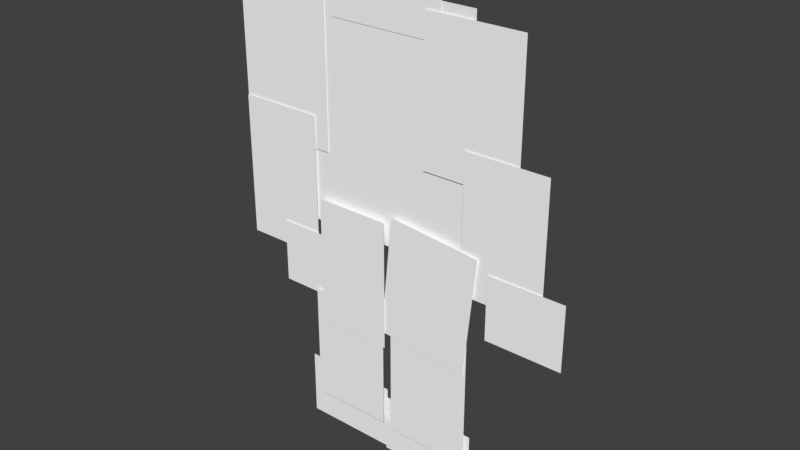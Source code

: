 # Source: dude.blend  (saved by Blender 2.78.0; exported with 4.5.12 LTS)
import bpy
from mathutils import Matrix  # noqa: F401  (used for matrix-valued properties, if any)

bpy.ops.wm.read_factory_settings(use_empty=True)
scene = bpy.context.scene
scene.name = 'Scene'

# ---- collections
col_collection_1 = bpy.data.collections.new('Collection 1'); scene.collection.children.link(col_collection_1)

# ---- materials (node trees are filled in below, after node groups)
mat_torso_png = bpy.data.materials.new('Torso.png')
mat_torso_png.alpha_threshold = 0.0
mat_torso_png.use_transparent_shadow = False
mat_torso_png.diffuse_color = (1.0, 1.0, 1.0, 1.0)
mat_torso_png.roughness = 0.5
mat_torso_png.specular_intensity = 0.0
mat_upperarml_png = bpy.data.materials.new('UpperArmL.png')
mat_upperarml_png.alpha_threshold = 0.0
mat_upperarml_png.use_transparent_shadow = False
mat_upperarml_png.diffuse_color = (1.0, 1.0, 1.0, 1.0)
mat_upperarml_png.roughness = 0.5
mat_upperarml_png.specular_intensity = 0.0
mat_lowerarml_png = bpy.data.materials.new('LowerArmL.png')
mat_lowerarml_png.alpha_threshold = 0.0
mat_lowerarml_png.use_transparent_shadow = False
mat_lowerarml_png.diffuse_color = (1.0, 1.0, 1.0, 1.0)
mat_lowerarml_png.roughness = 0.5
mat_lowerarml_png.specular_intensity = 0.0
mat_handl_png = bpy.data.materials.new('HandL.png')
mat_handl_png.alpha_threshold = 0.0
mat_handl_png.use_transparent_shadow = False
mat_handl_png.diffuse_color = (1.0, 1.0, 1.0, 1.0)
mat_handl_png.roughness = 0.5
mat_handl_png.specular_intensity = 0.0
mat_lowerarmr_png = bpy.data.materials.new('LowerArmR.png')
mat_lowerarmr_png.alpha_threshold = 0.0
mat_lowerarmr_png.use_transparent_shadow = False
mat_lowerarmr_png.diffuse_color = (1.0, 1.0, 1.0, 1.0)
mat_lowerarmr_png.roughness = 0.5
mat_lowerarmr_png.specular_intensity = 0.0
mat_upperarmr_png = bpy.data.materials.new('UpperArmR.png')
mat_upperarmr_png.alpha_threshold = 0.0
mat_upperarmr_png.use_transparent_shadow = False
mat_upperarmr_png.diffuse_color = (1.0, 1.0, 1.0, 1.0)
mat_upperarmr_png.roughness = 0.5
mat_upperarmr_png.specular_intensity = 0.0
mat_head_png = bpy.data.materials.new('Head.png')
mat_head_png.alpha_threshold = 0.0
mat_head_png.use_transparent_shadow = False
mat_head_png.diffuse_color = (1.0, 1.0, 1.0, 1.0)
mat_head_png.roughness = 0.5
mat_head_png.specular_intensity = 0.0
mat_handr_png = bpy.data.materials.new('HandR.png')
mat_handr_png.alpha_threshold = 0.0
mat_handr_png.use_transparent_shadow = False
mat_handr_png.diffuse_color = (1.0, 1.0, 1.0, 1.0)
mat_handr_png.roughness = 0.5
mat_handr_png.specular_intensity = 0.0
mat_upperlegr_png = bpy.data.materials.new('UpperLegR.png')
mat_upperlegr_png.alpha_threshold = 0.0
mat_upperlegr_png.use_transparent_shadow = False
mat_upperlegr_png.diffuse_color = (1.0, 1.0, 1.0, 1.0)
mat_upperlegr_png.roughness = 0.5
mat_upperlegr_png.specular_intensity = 0.0
mat_upperlegl_png = bpy.data.materials.new('UpperLegL.png')
mat_upperlegl_png.alpha_threshold = 0.0
mat_upperlegl_png.use_transparent_shadow = False
mat_upperlegl_png.diffuse_color = (1.0, 1.0, 1.0, 1.0)
mat_upperlegl_png.roughness = 0.5
mat_upperlegl_png.specular_intensity = 0.0
mat_lowerlegl_png = bpy.data.materials.new('LowerLegL.png')
mat_lowerlegl_png.alpha_threshold = 0.0
mat_lowerlegl_png.use_transparent_shadow = False
mat_lowerlegl_png.diffuse_color = (1.0, 1.0, 1.0, 1.0)
mat_lowerlegl_png.roughness = 0.5
mat_lowerlegl_png.specular_intensity = 0.0
mat_lowerlegr_png = bpy.data.materials.new('LowerLegR.png')
mat_lowerlegr_png.alpha_threshold = 0.0
mat_lowerlegr_png.use_transparent_shadow = False
mat_lowerlegr_png.diffuse_color = (1.0, 1.0, 1.0, 1.0)
mat_lowerlegr_png.roughness = 0.5
mat_lowerlegr_png.specular_intensity = 0.0
mat_footr_png = bpy.data.materials.new('FootR.png')
mat_footr_png.alpha_threshold = 0.0
mat_footr_png.use_transparent_shadow = False
mat_footr_png.diffuse_color = (1.0, 1.0, 1.0, 1.0)
mat_footr_png.roughness = 0.5
mat_footr_png.specular_intensity = 0.0
mat_footl_png = bpy.data.materials.new('FootL.png')
mat_footl_png.alpha_threshold = 0.0
mat_footl_png.use_transparent_shadow = False
mat_footl_png.diffuse_color = (1.0, 1.0, 1.0, 1.0)
mat_footl_png.roughness = 0.5
mat_footl_png.specular_intensity = 0.0

# ---- material node trees

# ---- world
world_world = bpy.data.worlds.new('World'); scene.world = world_world
world_world.color = (0.05088, 0.05088, 0.05088)
world_world.use_sun_shadow = False
world_world.sun_shadow_jitter_overblur = 0.0
world_world.cycles.sampling_method = 'MANUAL'

# ---- meshes
me_torso_png = bpy.data.meshes.new('Torso.png')
me_torso_png.from_pydata([(0.0, 0.0, -4.08), (3.4, 0.0, -4.08), (3.4, 0.0, 0.0), (0.0, 0.0, 0.0)], [], [(0, 1, 2, 3)])
_uv = me_torso_png.uv_layers.new(name='UVMap')
_uv.uv.foreach_set('vector', [0.0, 0.0, 1.0, 0.0, 1.0, 1.0, 0.0, 1.0])
me_torso_png.materials.append(mat_torso_png)
me_torso_png.use_remesh_preserve_volume = False
me_torso_png.use_remesh_preserve_attributes = False
me_torso_png.use_mirror_vertex_groups = False
me_torso_png.update()
me_upperarml_png = bpy.data.meshes.new('UpperArmL.png')
me_upperarml_png.from_pydata([(0.0, 0.0, -2.59), (1.75, 0.0, -2.59), (1.75, 0.0, 0.0), (0.0, 0.0, 0.0)], [], [(0, 1, 2, 3)])
_uv = me_upperarml_png.uv_layers.new(name='UVMap')
_uv.uv.foreach_set('vector', [0.0, 0.0, 1.0, 0.0, 1.0, 1.0, 0.0, 1.0])
me_upperarml_png.materials.append(mat_upperarml_png)
me_upperarml_png.use_remesh_preserve_volume = False
me_upperarml_png.use_remesh_preserve_attributes = False
me_upperarml_png.use_mirror_vertex_groups = False
me_upperarml_png.update()
me_lowerarml_png = bpy.data.meshes.new('LowerArmL.png')
me_lowerarml_png.from_pydata([(0.0, 0.0, -2.5), (1.49, 0.0, -2.5), (1.49, 0.0, 0.0), (0.0, 0.0, 0.0)], [], [(0, 1, 2, 3)])
_uv = me_lowerarml_png.uv_layers.new(name='UVMap')
_uv.uv.foreach_set('vector', [0.0, 0.0, 1.0, 0.0, 1.0, 1.0, 0.0, 1.0])
me_lowerarml_png.materials.append(mat_lowerarml_png)
me_lowerarml_png.use_remesh_preserve_volume = False
me_lowerarml_png.use_remesh_preserve_attributes = False
me_lowerarml_png.use_mirror_vertex_groups = False
me_lowerarml_png.update()
me_handl_png = bpy.data.meshes.new('HandL.png')
me_handl_png.from_pydata([(0.0, 0.0, -1.13), (1.09, 0.0, -1.13), (1.09, 0.0, 0.0), (0.0, 0.0, 0.0)], [], [(0, 1, 2, 3)])
_uv = me_handl_png.uv_layers.new(name='UVMap')
_uv.uv.foreach_set('vector', [0.0, 0.0, 1.0, 0.0, 1.0, 1.0, 0.0, 1.0])
me_handl_png.materials.append(mat_handl_png)
me_handl_png.use_remesh_preserve_volume = False
me_handl_png.use_remesh_preserve_attributes = False
me_handl_png.use_mirror_vertex_groups = False
me_handl_png.update()
me_lowerarmr_png = bpy.data.meshes.new('LowerArmR.png')
me_lowerarmr_png.from_pydata([(0.0, 0.0, -2.34), (1.44, 0.0, -2.34), (1.44, 0.0, 0.0), (0.0, 0.0, 0.0)], [], [(0, 1, 2, 3)])
_uv = me_lowerarmr_png.uv_layers.new(name='UVMap')
_uv.uv.foreach_set('vector', [0.0, 0.0, 1.0, 0.0, 1.0, 1.0, 0.0, 1.0])
me_lowerarmr_png.materials.append(mat_lowerarmr_png)
me_lowerarmr_png.use_remesh_preserve_volume = False
me_lowerarmr_png.use_remesh_preserve_attributes = False
me_lowerarmr_png.use_mirror_vertex_groups = False
me_lowerarmr_png.update()
me_upperarmr_png = bpy.data.meshes.new('UpperArmR.png')
me_upperarmr_png.from_pydata([(0.0, 0.0, -2.42), (1.68, 0.0, -2.42), (1.68, 0.0, 0.0), (0.0, 0.0, 0.0)], [], [(0, 1, 2, 3)])
_uv = me_upperarmr_png.uv_layers.new(name='UVMap')
_uv.uv.foreach_set('vector', [0.0, 0.0, 1.0, 0.0, 1.0, 1.0, 0.0, 1.0])
me_upperarmr_png.materials.append(mat_upperarmr_png)
me_upperarmr_png.use_remesh_preserve_volume = False
me_upperarmr_png.use_remesh_preserve_attributes = False
me_upperarmr_png.use_mirror_vertex_groups = False
me_upperarmr_png.update()
me_head_png = bpy.data.meshes.new('Head.png')
me_head_png.from_pydata([(0.0, 0.0, -2.34), (2.05, 0.0, -2.34), (2.05, 0.0, 0.0), (0.0, 0.0, 0.0)], [], [(0, 1, 2, 3)])
_uv = me_head_png.uv_layers.new(name='UVMap')
_uv.uv.foreach_set('vector', [0.0, 0.0, 1.0, 0.0, 1.0, 1.0, 0.0, 1.0])
me_head_png.materials.append(mat_head_png)
me_head_png.use_remesh_preserve_volume = False
me_head_png.use_remesh_preserve_attributes = False
me_head_png.use_mirror_vertex_groups = False
me_head_png.update()
me_handr_png = bpy.data.meshes.new('HandR.png')
me_handr_png.from_pydata([(0.0, 0.0, -1.12), (1.34, 0.0, -1.12), (1.34, 0.0, 0.0), (0.0, 0.0, 0.0)], [], [(0, 1, 2, 3)])
_uv = me_handr_png.uv_layers.new(name='UVMap')
_uv.uv.foreach_set('vector', [0.0, 0.0, 1.0, 0.0, 1.0, 1.0, 0.0, 1.0])
me_handr_png.materials.append(mat_handr_png)
me_handr_png.use_remesh_preserve_volume = False
me_handr_png.use_remesh_preserve_attributes = False
me_handr_png.use_mirror_vertex_groups = False
me_handr_png.update()
me_upperlegr_png = bpy.data.meshes.new('UpperLegR.png')
me_upperlegr_png.from_pydata([(0.0, 0.0, -2.14), (1.64, 0.0, -2.14), (1.64, 0.0, 0.0), (0.0, 0.0, 0.0)], [], [(0, 1, 2, 3)])
_uv = me_upperlegr_png.uv_layers.new(name='UVMap')
_uv.uv.foreach_set('vector', [0.0, 0.0, 1.0, 0.0, 1.0, 1.0, 0.0, 1.0])
me_upperlegr_png.materials.append(mat_upperlegr_png)
me_upperlegr_png.use_remesh_preserve_volume = False
me_upperlegr_png.use_remesh_preserve_attributes = False
me_upperlegr_png.use_mirror_vertex_groups = False
me_upperlegr_png.update()
me_upperlegl_png = bpy.data.meshes.new('UpperLegL.png')
me_upperlegl_png.from_pydata([(0.0, 0.0, -2.28), (1.34, 0.0, -2.28), (1.34, 0.0, 0.0), (0.0, 0.0, 0.0)], [], [(0, 1, 2, 3)])
_uv = me_upperlegl_png.uv_layers.new(name='UVMap')
_uv.uv.foreach_set('vector', [0.0, 0.0, 1.0, 0.0, 1.0, 1.0, 0.0, 1.0])
me_upperlegl_png.materials.append(mat_upperlegl_png)
me_upperlegl_png.use_remesh_preserve_volume = False
me_upperlegl_png.use_remesh_preserve_attributes = False
me_upperlegl_png.use_mirror_vertex_groups = False
me_upperlegl_png.update()
me_lowerlegl_png = bpy.data.meshes.new('LowerLegL.png')
me_lowerlegl_png.from_pydata([(0.0, 0.0, -2.09), (1.45, 0.0, -2.09), (1.45, 0.0, 0.0), (0.0, 0.0, 0.0)], [], [(0, 1, 2, 3)])
_uv = me_lowerlegl_png.uv_layers.new(name='UVMap')
_uv.uv.foreach_set('vector', [0.0, 0.0, 1.0, 0.0, 1.0, 1.0, 0.0, 1.0])
me_lowerlegl_png.materials.append(mat_lowerlegl_png)
me_lowerlegl_png.use_remesh_preserve_volume = False
me_lowerlegl_png.use_remesh_preserve_attributes = False
me_lowerlegl_png.use_mirror_vertex_groups = False
me_lowerlegl_png.update()
me_lowerlegr_png = bpy.data.meshes.new('LowerLegR.png')
me_lowerlegr_png.from_pydata([(0.0, 0.0, -2.39), (1.51, 0.0, -2.39), (1.51, 0.0, 0.0), (0.0, 0.0, 0.0)], [], [(0, 1, 2, 3)])
_uv = me_lowerlegr_png.uv_layers.new(name='UVMap')
_uv.uv.foreach_set('vector', [0.0, 0.0, 1.0, 0.0, 1.0, 1.0, 0.0, 1.0])
me_lowerlegr_png.materials.append(mat_lowerlegr_png)
me_lowerlegr_png.use_remesh_preserve_volume = False
me_lowerlegr_png.use_remesh_preserve_attributes = False
me_lowerlegr_png.use_mirror_vertex_groups = False
me_lowerlegr_png.update()
me_footr_png = bpy.data.meshes.new('FootR.png')
me_footr_png.from_pydata([(0.0, 0.0, -1.07), (1.74, 0.0, -1.07), (1.74, 0.0, 0.0), (0.0, 0.0, 0.0)], [], [(0, 1, 2, 3)])
_uv = me_footr_png.uv_layers.new(name='UVMap')
_uv.uv.foreach_set('vector', [0.0, 0.0, 1.0, 0.0, 1.0, 1.0, 0.0, 1.0])
me_footr_png.materials.append(mat_footr_png)
me_footr_png.use_remesh_preserve_volume = False
me_footr_png.use_remesh_preserve_attributes = False
me_footr_png.use_mirror_vertex_groups = False
me_footr_png.update()
me_footl_png = bpy.data.meshes.new('FootL.png')
me_footl_png.from_pydata([(0.0, 0.0, -1.18), (1.69, 0.0, -1.18), (1.69, 0.0, 0.0), (0.0, 0.0, 0.0)], [], [(0, 1, 2, 3)])
_uv = me_footl_png.uv_layers.new(name='UVMap')
_uv.uv.foreach_set('vector', [0.0, 0.0, 1.0, 0.0, 1.0, 1.0, 0.0, 1.0])
me_footl_png.materials.append(mat_footl_png)
me_footl_png.use_remesh_preserve_volume = False
me_footl_png.use_remesh_preserve_attributes = False
me_footl_png.use_mirror_vertex_groups = False
me_footl_png.update()
arm_armature = bpy.data.armatures.new('Armature')  # bones are not reproduced

# ---- objects
ob_dude = bpy.data.objects.new('dude', None)
ob_armature = bpy.data.objects.new('Armature', arm_armature)
ob_torso_png = bpy.data.objects.new('Torso.png', me_torso_png)
ob_upperarml_png = bpy.data.objects.new('UpperArmL.png', me_upperarml_png)
ob_lowerarml_png = bpy.data.objects.new('LowerArmL.png', me_lowerarml_png)
ob_handl_png = bpy.data.objects.new('HandL.png', me_handl_png)
ob_lowerarmr_png = bpy.data.objects.new('LowerArmR.png', me_lowerarmr_png)
ob_upperarmr_png = bpy.data.objects.new('UpperArmR.png', me_upperarmr_png)
ob_head_png = bpy.data.objects.new('Head.png', me_head_png)
ob_handr_png = bpy.data.objects.new('HandR.png', me_handr_png)
ob_upperlegr_png = bpy.data.objects.new('UpperLegR.png', me_upperlegr_png)
ob_upperlegl_png = bpy.data.objects.new('UpperLegL.png', me_upperlegl_png)
ob_lowerlegl_png = bpy.data.objects.new('LowerLegL.png', me_lowerlegl_png)
ob_lowerlegr_png = bpy.data.objects.new('LowerLegR.png', me_lowerlegr_png)
ob_footr_png = bpy.data.objects.new('FootR.png', me_footr_png)
ob_footl_png = bpy.data.objects.new('FootL.png', me_footl_png)

# ---- transforms, parenting, visibility, modifiers, constraints
ob_dude.location = (0.0, 0.0, 0.0)
ob_dude.empty_image_offset = (0.0, 0.0)
ob_dude.show_name = True
ob_dude.show_in_front = True
ob_dude.lineart.crease_threshold = 0.0
ob_armature.parent = ob_dude
ob_armature.location = (0.0, 0.0, 4.781)
ob_armature.show_in_front = True
ob_armature.lineart.crease_threshold = 0.0
ob_torso_png.parent = ob_armature
ob_torso_png.location = (-1.78, 0.11, 3.25)
ob_torso_png.lineart.crease_threshold = 0.0
_vg = ob_torso_png.vertex_groups.new(name='coa_base_sprite')
_vg.add([0, 1, 2, 3], 1.0, 'REPLACE')
_vg = ob_torso_png.vertex_groups.new(name='Torso')
_vg.add([0, 1, 2, 3], 1.0, 'REPLACE')
_m = ob_torso_png.modifiers.new('coa_base_sprite', 'MASK')
_m.show_render = False
_m.vertex_group = 'coa_base_sprite'
_m.invert_vertex_group = True
_m = ob_torso_png.modifiers.new('Armature', 'ARMATURE')
_m.object = ob_armature
ob_upperarml_png.parent = ob_armature
ob_upperarml_png.location = (-2.9, 0.09, 3.02)
ob_upperarml_png.lineart.crease_threshold = 0.0
_vg = ob_upperarml_png.vertex_groups.new(name='coa_base_sprite')
_vg.add([0, 1, 2, 3], 1.0, 'REPLACE')
_vg = ob_upperarml_png.vertex_groups.new(name='UpperArmL')
_vg.add([0, 1, 2, 3], 1.0, 'REPLACE')
_m = ob_upperarml_png.modifiers.new('coa_base_sprite', 'MASK')
_m.show_render = False
_m.vertex_group = 'coa_base_sprite'
_m.invert_vertex_group = True
_m = ob_upperarml_png.modifiers.new('Armature', 'ARMATURE')
_m.object = ob_armature
ob_lowerarml_png.parent = ob_armature
ob_lowerarml_png.location = (-2.895, 0.07, 0.9961)
ob_lowerarml_png.lineart.crease_threshold = 0.0
_vg = ob_lowerarml_png.vertex_groups.new(name='coa_base_sprite')
_vg.add([0, 1, 2, 3], 1.0, 'REPLACE')
_vg = ob_lowerarml_png.vertex_groups.new(name='LowerArmL')
_vg.add([0, 1, 2, 3], 1.0, 'REPLACE')
_m = ob_lowerarml_png.modifiers.new('coa_base_sprite', 'MASK')
_m.show_render = False
_m.vertex_group = 'coa_base_sprite'
_m.invert_vertex_group = True
_m = ob_lowerarml_png.modifiers.new('Armature', 'ARMATURE')
_m.object = ob_armature
ob_handl_png.parent = ob_armature
ob_handl_png.location = (-2.144, 0.05, -1.06)
ob_handl_png.lineart.crease_threshold = 0.0
_vg = ob_handl_png.vertex_groups.new(name='coa_base_sprite')
_vg.add([0, 1, 2, 3], 1.0, 'REPLACE')
_vg = ob_handl_png.vertex_groups.new(name='HandL')
_vg.add([0, 1, 2, 3], 1.0, 'REPLACE')
_m = ob_handl_png.modifiers.new('coa_base_sprite', 'MASK')
_m.show_render = False
_m.vertex_group = 'coa_base_sprite'
_m.invert_vertex_group = True
_m = ob_handl_png.modifiers.new('Armature', 'ARMATURE')
_m.object = ob_armature
ob_lowerarmr_png.parent = ob_armature
ob_lowerarmr_png.location = (1.511, 0.06, 1.21)
ob_lowerarmr_png.lineart.crease_threshold = 0.0
_vg = ob_lowerarmr_png.vertex_groups.new(name='coa_base_sprite')
_vg.add([0, 1, 2, 3], 1.0, 'REPLACE')
_vg = ob_lowerarmr_png.vertex_groups.new(name='LowerArmR')
_vg.add([0, 1, 2, 3], 1.0, 'REPLACE')
_m = ob_lowerarmr_png.modifiers.new('coa_base_sprite', 'MASK')
_m.show_render = False
_m.vertex_group = 'coa_base_sprite'
_m.invert_vertex_group = True
_m = ob_lowerarmr_png.modifiers.new('Armature', 'ARMATURE')
_m.object = ob_armature
ob_upperarmr_png.parent = ob_armature
ob_upperarmr_png.location = (0.77, 0.08, 3.094)
ob_upperarmr_png.lineart.crease_threshold = 0.0
_vg = ob_upperarmr_png.vertex_groups.new(name='coa_base_sprite')
_vg.add([0, 1, 2, 3], 1.0, 'REPLACE')
_vg = ob_upperarmr_png.vertex_groups.new(name='UpperArmR')
_vg.add([0, 1, 2, 3], 1.0, 'REPLACE')
_m = ob_upperarmr_png.modifiers.new('coa_base_sprite', 'MASK')
_m.show_render = False
_m.vertex_group = 'coa_base_sprite'
_m.invert_vertex_group = True
_m = ob_upperarmr_png.modifiers.new('Armature', 'ARMATURE')
_m.object = ob_armature
ob_head_png.parent = ob_armature
ob_head_png.location = (-1.01, 0.1, 4.99)
ob_head_png.lineart.crease_threshold = 0.0
_vg = ob_head_png.vertex_groups.new(name='coa_base_sprite')
_vg.add([0, 1, 2, 3], 1.0, 'REPLACE')
_vg = ob_head_png.vertex_groups.new(name='Head')
_vg.add([0, 1, 2, 3], 1.0, 'REPLACE')
_m = ob_head_png.modifiers.new('coa_base_sprite', 'MASK')
_m.show_render = False
_m.vertex_group = 'coa_base_sprite'
_m.invert_vertex_group = True
_m = ob_head_png.modifiers.new('Armature', 'ARMATURE')
_m.object = ob_armature
ob_handr_png.parent = ob_armature
ob_handr_png.location = (2.003, 0.04, -0.61)
ob_handr_png.lineart.crease_threshold = 0.0
_vg = ob_handr_png.vertex_groups.new(name='coa_base_sprite')
_vg.add([0, 1, 2, 3], 1.0, 'REPLACE')
_vg = ob_handr_png.vertex_groups.new(name='HandR')
_vg.add([0, 1, 2, 3], 1.0, 'REPLACE')
_m = ob_handr_png.modifiers.new('coa_base_sprite', 'MASK')
_m.show_render = False
_m.vertex_group = 'coa_base_sprite'
_m.invert_vertex_group = True
_m = ob_handr_png.modifiers.new('Armature', 'ARMATURE')
_m.object = ob_armature
ob_upperlegr_png.parent = ob_armature
ob_upperlegr_png.location = (0.2014, 0.02, -0.253)
ob_upperlegr_png.rotation_euler = (9.324e-08, 0.09797, 1.902e-06)
ob_upperlegr_png.lineart.crease_threshold = 0.0
_vg = ob_upperlegr_png.vertex_groups.new(name='coa_base_sprite')
_vg.add([0, 1, 2, 3], 1.0, 'REPLACE')
_vg = ob_upperlegr_png.vertex_groups.new(name='UpperLegR')
_vg.add([0, 1, 2, 3], 1.0, 'REPLACE')
_m = ob_upperlegr_png.modifiers.new('coa_base_sprite', 'MASK')
_m.show_render = False
_m.vertex_group = 'coa_base_sprite'
_m.invert_vertex_group = True
_m = ob_upperlegr_png.modifiers.new('Armature', 'ARMATURE')
_m.object = ob_armature
ob_upperlegl_png.parent = ob_armature
ob_upperlegl_png.location = (-1.272, 0.0, -0.38)
ob_upperlegl_png.lineart.crease_threshold = 0.0
_vg = ob_upperlegl_png.vertex_groups.new(name='coa_base_sprite')
_vg.add([0, 1, 2, 3], 1.0, 'REPLACE')
_vg = ob_upperlegl_png.vertex_groups.new(name='UpperLegL')
_vg.add([0, 1, 2, 3], 1.0, 'REPLACE')
_m = ob_upperlegl_png.modifiers.new('coa_base_sprite', 'MASK')
_m.show_render = False
_m.vertex_group = 'coa_base_sprite'
_m.invert_vertex_group = True
_m = ob_upperlegl_png.modifiers.new('Armature', 'ARMATURE')
_m.object = ob_armature
ob_lowerlegl_png.parent = ob_armature
ob_lowerlegl_png.location = (-1.424, 0.01, -2.1)
ob_lowerlegl_png.lineart.crease_threshold = 0.0
_vg = ob_lowerlegl_png.vertex_groups.new(name='coa_base_sprite')
_vg.add([0, 1, 2, 3], 1.0, 'REPLACE')
_vg = ob_lowerlegl_png.vertex_groups.new(name='LowerLegL')
_vg.add([0, 1, 2, 3], 1.0, 'REPLACE')
_m = ob_lowerlegl_png.modifiers.new('coa_base_sprite', 'MASK')
_m.show_render = False
_m.vertex_group = 'coa_base_sprite'
_m.invert_vertex_group = True
_m = ob_lowerlegl_png.modifiers.new('Armature', 'ARMATURE')
_m.object = ob_armature
ob_lowerlegr_png.parent = ob_armature
ob_lowerlegr_png.location = (0.17, 0.03, -1.87)
ob_lowerlegr_png.lineart.crease_threshold = 0.0
_vg = ob_lowerlegr_png.vertex_groups.new(name='coa_base_sprite')
_vg.add([0, 1, 2, 3], 1.0, 'REPLACE')
_vg = ob_lowerlegr_png.vertex_groups.new(name='LowerLegR')
_vg.add([0, 1, 2, 3], 1.0, 'REPLACE')
_m = ob_lowerlegr_png.modifiers.new('coa_base_sprite', 'MASK')
_m.show_render = False
_m.vertex_group = 'coa_base_sprite'
_m.invert_vertex_group = True
_m = ob_lowerlegr_png.modifiers.new('Armature', 'ARMATURE')
_m.object = ob_armature
ob_footr_png.parent = ob_armature
ob_footr_png.location = (-0.01, 0.12, -3.73)
ob_footr_png.lineart.crease_threshold = 0.0
_vg = ob_footr_png.vertex_groups.new(name='coa_base_sprite')
_vg.add([0, 1, 2, 3], 1.0, 'REPLACE')
_vg = ob_footr_png.vertex_groups.new(name='FootR')
_vg.add([0, 1, 2, 3], 1.0, 'REPLACE')
_m = ob_footr_png.modifiers.new('coa_base_sprite', 'MASK')
_m.show_render = False
_m.vertex_group = 'coa_base_sprite'
_m.invert_vertex_group = True
_m = ob_footr_png.modifiers.new('Armature', 'ARMATURE')
_m.object = ob_armature
ob_footl_png.parent = ob_armature
ob_footl_png.location = (-1.675, 0.13, -3.58)
ob_footl_png.lineart.crease_threshold = 0.0
_vg = ob_footl_png.vertex_groups.new(name='coa_base_sprite')
_vg.add([0, 1, 2, 3], 1.0, 'REPLACE')
_vg = ob_footl_png.vertex_groups.new(name='FootL')
_vg.add([0, 1, 2, 3], 1.0, 'REPLACE')
_m = ob_footl_png.modifiers.new('coa_base_sprite', 'MASK')
_m.show_render = False
_m.vertex_group = 'coa_base_sprite'
_m.invert_vertex_group = True
_m = ob_footl_png.modifiers.new('Armature', 'ARMATURE')
_m.object = ob_armature

# ---- collection membership
col_collection_1.objects.link(ob_dude)
col_collection_1.objects.link(ob_armature)
col_collection_1.objects.link(ob_torso_png)
col_collection_1.objects.link(ob_upperarml_png)
col_collection_1.objects.link(ob_lowerarml_png)
col_collection_1.objects.link(ob_handl_png)
col_collection_1.objects.link(ob_lowerarmr_png)
col_collection_1.objects.link(ob_upperarmr_png)
col_collection_1.objects.link(ob_head_png)
col_collection_1.objects.link(ob_handr_png)
col_collection_1.objects.link(ob_upperlegr_png)
col_collection_1.objects.link(ob_upperlegl_png)
col_collection_1.objects.link(ob_lowerlegl_png)
col_collection_1.objects.link(ob_lowerlegr_png)
col_collection_1.objects.link(ob_footr_png)
col_collection_1.objects.link(ob_footl_png)

# ---- scene / render settings (as saved in the file)
scene.frame_start = 0; scene.frame_end = 10; scene.frame_set(0)
scene.render.engine = 'BLENDER_EEVEE_NEXT'
scene.render.resolution_percentage = 50
scene.render.dither_intensity = 0.0
scene.cycles.use_denoising = False
scene.cycles.samples = 128
scene.cycles.sampling_pattern = 'TABULATED_SOBOL'
scene.cycles.light_sampling_threshold = 0.0
scene.cycles.use_adaptive_sampling = False
scene.cycles.use_light_tree = False
scene.cycles.blur_glossy = 0.0
scene.cycles.sample_clamp_indirect = 0.0
scene.view_settings.view_transform = 'Standard'
bpy.context.view_layer.update()

# ---- added for rendering (the .blend has no active camera and no usable light): camera, sun
cam_auto = bpy.data.cameras.new('AutoCamera')
cam_auto.lens = 50.0
cam_auto.sensor_width = 36.0
cam_auto.clip_end = 1000.0
ob_auto_camera = bpy.data.objects.new('AutoCamera', cam_auto)
scene.collection.objects.link(ob_auto_camera)
ob_auto_camera.location = (9.99101, -11.5169, 12.1542)
ob_auto_camera.rotation_euler = (1.09748, -7.21219e-08, 0.694738)
scene.camera = ob_auto_camera
light_auto_sun = bpy.data.lights.new('AutoSun', 'SUN')
light_auto_sun.energy = 3.0
light_auto_sun.angle = 0.0523599
ob_auto_sun = bpy.data.objects.new('AutoSun', light_auto_sun)
scene.collection.objects.link(ob_auto_sun)
ob_auto_sun.rotation_euler = (0.872665, 0.174533, 0.523599)
bpy.context.view_layer.update()
